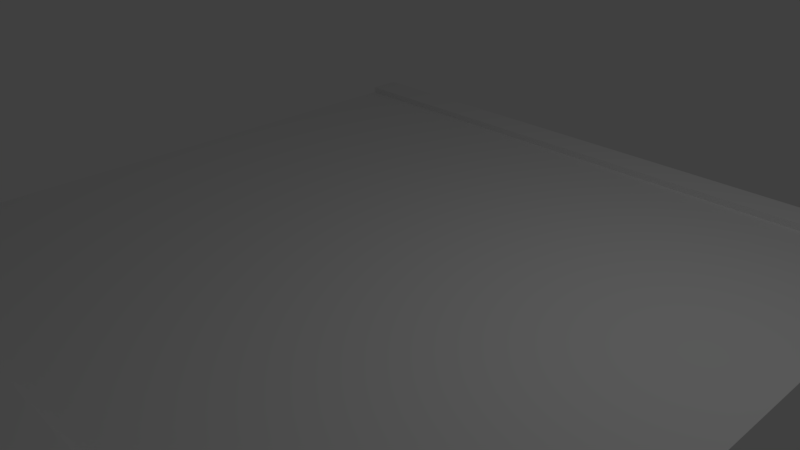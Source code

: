 # Source: roadmiddle.blend  (saved by Blender 2.77.0; exported with 4.5.12 LTS)
import bpy
from mathutils import Matrix  # noqa: F401  (used for matrix-valued properties, if any)

bpy.ops.wm.read_factory_settings(use_empty=True)
scene = bpy.context.scene
scene.name = 'Scene'

# ---- collections
col_collection_1 = bpy.data.collections.new('Collection 1'); scene.collection.children.link(col_collection_1)

# ---- materials (node trees are filled in below, after node groups)
mat_material = bpy.data.materials.new('Material')
mat_material.alpha_threshold = 0.0
mat_material.use_transparent_shadow = False
mat_material.roughness = 0.5
mat_material.line_color = (0.0, 0.0, 0.0, 1.0)

# ---- material node trees

# ---- world
world_world = bpy.data.worlds.new('World'); scene.world = world_world
world_world.color = (0.05088, 0.05088, 0.05088)
world_world.use_sun_shadow = False
world_world.sun_shadow_jitter_overblur = 0.0
world_world.cycles.sampling_method = 'MANUAL'

# ---- cameras
cam_camera = bpy.data.cameras.new('Camera')
cam_camera.clip_end = 100.0
cam_camera.lens = 35.0
cam_camera.sensor_width = 32.0
cam_camera.sensor_height = 18.0
cam_camera.ortho_scale = 7.314
cam_camera.dof.focus_distance = 0.0
cam_camera.dof.aperture_fstop = 128.0

# ---- lights
light_lamp = bpy.data.lights.new('Lamp', 'POINT')
light_lamp.transmission_factor = 0.0
light_lamp.cutoff_distance = 30.0
light_lamp.energy = 100.0
light_lamp.shadow_buffer_clip_start = 1.001
light_lamp.shadow_soft_size = 0.1
light_lamp.shadow_maximum_resolution = 0.006
light_lamp.use_absolute_resolution = True

# ---- meshes
me_cube = bpy.data.meshes.new('Cube')
me_cube.from_pydata([(5.0, 4.5, 0.0), (5.0, -4.5, 0.0), (-5.0, -4.5, 0.0), (-5.0, 4.5, 0.0), (5.0, -4.5, 0.1), (-5.0, -4.5, 0.1), (5.0, -5.0, 0.1), (-5.0, -5.0, 0.1), (5.0, 4.5, 0.1), (-5.0, 4.5, 0.1), (5.0, 5.0, 0.1), (-5.0, 5.0, 0.1), (5.0, 5.0, 0.0), (-5.0, 5.0, 0.0), (5.0, -5.0, 0.0), (-5.0, -5.0, 0.0)], [], [(0, 3, 2, 1), (4, 5, 7, 6), (1, 2, 5, 4), (9, 8, 10, 11), (3, 0, 8, 9), (0, 12, 10, 8), (3, 9, 11, 13), (14, 1, 4, 6), (2, 15, 7, 5)])
_uv = me_cube.uv_layers.new(name='UVMap')
_uv.uv.foreach_set('vector', [0.9759, 0.9347, 0.009859, 0.9347, 0.009859, 0.06526, 0.9759, 0.06526, 0.9758, 0.0484, 0.00976, 0.0484, 0.00976, 9.927e-05, 0.9758, 0.0001001, 0.9759, 0.06526, 0.009859, 0.06526, 0.00976, 0.0484, 0.9758, 0.0484, 0.009958, 0.9516, 0.976, 0.9516, 0.976, 0.9999, 0.009957, 0.9999, 0.009859, 0.9347, 0.9759, 0.9347, 0.976, 0.9516, 0.009958, 0.9516, 0.9857, 0.9516, 0.9857, 0.9999, 0.976, 0.9999, 0.976, 0.9516, 0.0002968, 0.9516, 0.009958, 0.9516, 0.009957, 0.9999, 0.0002968, 0.9999, 0.9855, 0.0001001, 0.9855, 0.0484, 0.9758, 0.0484, 0.9758, 0.0001001, 9.927e-05, 0.0484, 9.936e-05, 9.927e-05, 0.00976, 9.927e-05, 0.00976, 0.0484])
me_cube.materials.append(mat_material)
me_cube.use_remesh_preserve_volume = False
me_cube.use_remesh_preserve_attributes = False
me_cube.use_mirror_vertex_groups = False
me_cube.update()

# ---- objects
ob_cube = bpy.data.objects.new('Cube', me_cube)
ob_lamp = bpy.data.objects.new('Lamp', light_lamp)
ob_camera = bpy.data.objects.new('Camera', cam_camera)

# ---- transforms, parenting, visibility, modifiers, constraints
ob_cube.location = (0.0, 0.0, 0.0)
ob_cube.lock_rotations_4d = False
ob_cube.empty_display_type = 'ARROWS'
ob_cube.lineart.crease_threshold = 0.0
ob_lamp.location = (4.076, 1.005, 5.904)
ob_lamp.rotation_euler = (0.6503, 0.05522, 1.866)
ob_lamp.lock_rotations_4d = False
ob_lamp.empty_display_type = 'ARROWS'
ob_lamp.color = (0.0, 0.0, 0.0, 0.0)
ob_lamp.lineart.crease_threshold = 0.0
ob_camera.location = (7.481, -6.508, 5.344)
ob_camera.rotation_euler = (1.109, 0.01082, 0.8149)
ob_camera.lock_rotations_4d = False
ob_camera.empty_display_type = 'ARROWS'
ob_camera.color = (0.0, 0.0, 0.0, 0.0)
ob_camera.display_type = 'WIRE'
ob_camera.lineart.crease_threshold = 0.0

# ---- collection membership
col_collection_1.objects.link(ob_cube)
col_collection_1.objects.link(ob_lamp)
col_collection_1.objects.link(ob_camera)

# ---- scene / render settings (as saved in the file)
scene.camera = ob_camera
scene.frame_start = 1; scene.frame_end = 250; scene.frame_set(1)
scene.render.engine = 'BLENDER_EEVEE_NEXT'
scene.render.resolution_percentage = 50
scene.render.dither_intensity = 0.0
scene.cycles.use_denoising = False
scene.cycles.samples = 128
scene.cycles.sampling_pattern = 'TABULATED_SOBOL'
scene.cycles.light_sampling_threshold = 0.0
scene.cycles.use_adaptive_sampling = False
scene.cycles.use_light_tree = False
scene.cycles.blur_glossy = 0.0
scene.cycles.sample_clamp_indirect = 0.0
scene.view_settings.view_transform = 'Standard'
bpy.context.view_layer.update()
